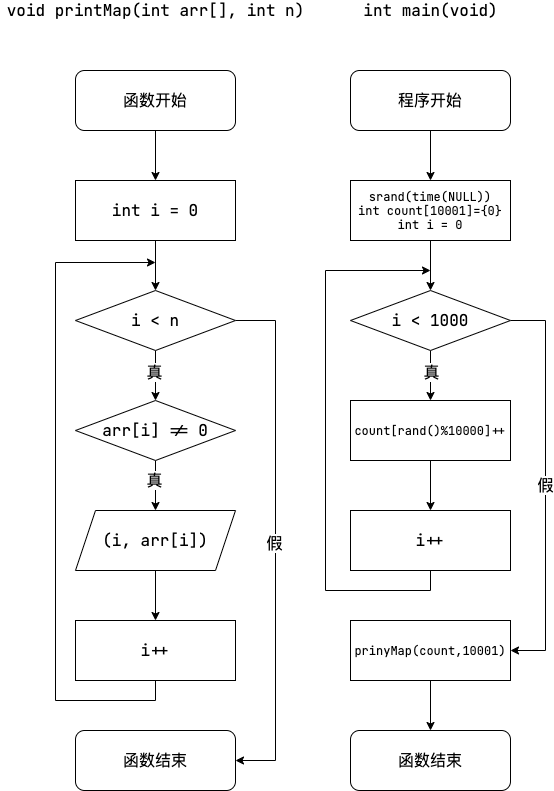

The diagram above was exported from draw.io. Its source (the exported page's mxGraphModel, read from the mxfile embedded in the PNG):
<mxGraphModel dx="663" dy="875" grid="1" gridSize="10" guides="1" tooltips="1" connect="1" arrows="1" fold="1" page="1" pageScale="1" pageWidth="850" pageHeight="1100" math="0" shadow="0">
  <root>
    <mxCell id="0" />
    <mxCell id="1" parent="0" />
    <mxCell id="HV7cucX1tApqZnlCPNhh-4" value="" style="edgeStyle=orthogonalEdgeStyle;rounded=0;orthogonalLoop=1;jettySize=auto;html=1;fontFamily=JetBrains Mono;fontSize=16;" edge="1" parent="1" source="HV7cucX1tApqZnlCPNhh-1" target="HV7cucX1tApqZnlCPNhh-3">
      <mxGeometry relative="1" as="geometry" />
    </mxCell>
    <mxCell id="HV7cucX1tApqZnlCPNhh-1" value="函数开始" style="rounded=1;whiteSpace=wrap;html=1;fontFamily=JetBrains Mono;fontSize=16;" vertex="1" parent="1">
      <mxGeometry x="220" y="150" width="160" height="60" as="geometry" />
    </mxCell>
    <mxCell id="HV7cucX1tApqZnlCPNhh-2" value="void printMap(int arr[], int n)" style="text;html=1;align=center;verticalAlign=middle;resizable=0;points=[];autosize=1;strokeColor=none;fillColor=none;fontFamily=JetBrains Mono;fontSize=16;" vertex="1" parent="1">
      <mxGeometry x="145" y="80" width="310" height="20" as="geometry" />
    </mxCell>
    <mxCell id="HV7cucX1tApqZnlCPNhh-7" value="" style="edgeStyle=orthogonalEdgeStyle;rounded=0;orthogonalLoop=1;jettySize=auto;html=1;fontFamily=JetBrains Mono;fontSize=16;" edge="1" parent="1" source="HV7cucX1tApqZnlCPNhh-3" target="HV7cucX1tApqZnlCPNhh-6">
      <mxGeometry relative="1" as="geometry" />
    </mxCell>
    <mxCell id="HV7cucX1tApqZnlCPNhh-3" value="int i = 0" style="rounded=0;whiteSpace=wrap;html=1;fontFamily=JetBrains Mono;fontSize=16;" vertex="1" parent="1">
      <mxGeometry x="220" y="260" width="160" height="60" as="geometry" />
    </mxCell>
    <mxCell id="HV7cucX1tApqZnlCPNhh-9" value="" style="edgeStyle=orthogonalEdgeStyle;rounded=0;orthogonalLoop=1;jettySize=auto;html=1;fontFamily=JetBrains Mono;fontSize=16;" edge="1" parent="1" source="HV7cucX1tApqZnlCPNhh-6" target="HV7cucX1tApqZnlCPNhh-8">
      <mxGeometry relative="1" as="geometry" />
    </mxCell>
    <mxCell id="HV7cucX1tApqZnlCPNhh-10" value="真" style="edgeLabel;html=1;align=center;verticalAlign=middle;resizable=0;points=[];fontSize=16;fontFamily=JetBrains Mono;" vertex="1" connectable="0" parent="HV7cucX1tApqZnlCPNhh-9">
      <mxGeometry x="-0.16" y="-2" relative="1" as="geometry">
        <mxPoint as="offset" />
      </mxGeometry>
    </mxCell>
    <mxCell id="HV7cucX1tApqZnlCPNhh-19" style="edgeStyle=orthogonalEdgeStyle;rounded=0;orthogonalLoop=1;jettySize=auto;html=1;exitX=1;exitY=0.5;exitDx=0;exitDy=0;entryX=1;entryY=0.5;entryDx=0;entryDy=0;fontFamily=JetBrains Mono;fontSize=16;" edge="1" parent="1" source="HV7cucX1tApqZnlCPNhh-6" target="HV7cucX1tApqZnlCPNhh-18">
      <mxGeometry relative="1" as="geometry">
        <Array as="points">
          <mxPoint x="420" y="400" />
          <mxPoint x="420" y="840" />
        </Array>
      </mxGeometry>
    </mxCell>
    <mxCell id="HV7cucX1tApqZnlCPNhh-20" value="假" style="edgeLabel;html=1;align=center;verticalAlign=middle;resizable=0;points=[];fontSize=16;fontFamily=JetBrains Mono;" vertex="1" connectable="0" parent="HV7cucX1tApqZnlCPNhh-19">
      <mxGeometry x="-0.1143" y="-2" relative="1" as="geometry">
        <mxPoint y="32" as="offset" />
      </mxGeometry>
    </mxCell>
    <mxCell id="HV7cucX1tApqZnlCPNhh-6" value="i &amp;lt; n" style="rhombus;whiteSpace=wrap;html=1;fontFamily=JetBrains Mono;fontSize=16;" vertex="1" parent="1">
      <mxGeometry x="220" y="370" width="160" height="60" as="geometry" />
    </mxCell>
    <mxCell id="HV7cucX1tApqZnlCPNhh-12" value="" style="edgeStyle=orthogonalEdgeStyle;rounded=0;orthogonalLoop=1;jettySize=auto;html=1;fontFamily=JetBrains Mono;fontSize=16;" edge="1" parent="1" source="HV7cucX1tApqZnlCPNhh-8" target="HV7cucX1tApqZnlCPNhh-11">
      <mxGeometry relative="1" as="geometry" />
    </mxCell>
    <mxCell id="HV7cucX1tApqZnlCPNhh-13" value="真" style="edgeLabel;html=1;align=center;verticalAlign=middle;resizable=0;points=[];fontSize=16;fontFamily=JetBrains Mono;" vertex="1" connectable="0" parent="HV7cucX1tApqZnlCPNhh-12">
      <mxGeometry x="-0.24" y="-2" relative="1" as="geometry">
        <mxPoint as="offset" />
      </mxGeometry>
    </mxCell>
    <mxCell id="HV7cucX1tApqZnlCPNhh-8" value="arr[i] != 0" style="rhombus;whiteSpace=wrap;html=1;fontFamily=JetBrains Mono;fontSize=16;" vertex="1" parent="1">
      <mxGeometry x="220" y="480" width="160" height="60" as="geometry" />
    </mxCell>
    <mxCell id="HV7cucX1tApqZnlCPNhh-16" value="" style="edgeStyle=orthogonalEdgeStyle;rounded=0;orthogonalLoop=1;jettySize=auto;html=1;fontFamily=JetBrains Mono;fontSize=16;" edge="1" parent="1" source="HV7cucX1tApqZnlCPNhh-11" target="HV7cucX1tApqZnlCPNhh-14">
      <mxGeometry relative="1" as="geometry" />
    </mxCell>
    <mxCell id="HV7cucX1tApqZnlCPNhh-11" value="(i, arr[i])" style="shape=parallelogram;perimeter=parallelogramPerimeter;whiteSpace=wrap;html=1;fixedSize=1;fontFamily=JetBrains Mono;fontSize=16;" vertex="1" parent="1">
      <mxGeometry x="220" y="590" width="160" height="60" as="geometry" />
    </mxCell>
    <mxCell id="HV7cucX1tApqZnlCPNhh-17" style="edgeStyle=orthogonalEdgeStyle;rounded=0;orthogonalLoop=1;jettySize=auto;html=1;exitX=0.5;exitY=1;exitDx=0;exitDy=0;fontFamily=JetBrains Mono;fontSize=16;" edge="1" parent="1" source="HV7cucX1tApqZnlCPNhh-14">
      <mxGeometry relative="1" as="geometry">
        <mxPoint x="300" y="342" as="targetPoint" />
        <Array as="points">
          <mxPoint x="300" y="780" />
          <mxPoint x="200" y="780" />
          <mxPoint x="200" y="342" />
        </Array>
      </mxGeometry>
    </mxCell>
    <mxCell id="HV7cucX1tApqZnlCPNhh-14" value="i++" style="rounded=0;whiteSpace=wrap;html=1;fontFamily=JetBrains Mono;fontSize=16;" vertex="1" parent="1">
      <mxGeometry x="220" y="700" width="160" height="60" as="geometry" />
    </mxCell>
    <mxCell id="HV7cucX1tApqZnlCPNhh-18" value="函数结束" style="rounded=1;whiteSpace=wrap;html=1;fontFamily=JetBrains Mono;fontSize=16;" vertex="1" parent="1">
      <mxGeometry x="220" y="810" width="160" height="60" as="geometry" />
    </mxCell>
    <mxCell id="HV7cucX1tApqZnlCPNhh-22" value="int main(void)" style="text;html=1;align=center;verticalAlign=middle;resizable=0;points=[];autosize=1;strokeColor=none;fillColor=none;fontFamily=JetBrains Mono;fontSize=16;" vertex="1" parent="1">
      <mxGeometry x="500" y="80" width="150" height="20" as="geometry" />
    </mxCell>
    <mxCell id="HV7cucX1tApqZnlCPNhh-26" value="" style="edgeStyle=orthogonalEdgeStyle;rounded=0;orthogonalLoop=1;jettySize=auto;html=1;fontFamily=JetBrains Mono;fontSize=14;" edge="1" parent="1" source="HV7cucX1tApqZnlCPNhh-23" target="HV7cucX1tApqZnlCPNhh-25">
      <mxGeometry relative="1" as="geometry" />
    </mxCell>
    <mxCell id="HV7cucX1tApqZnlCPNhh-23" value="程序开始" style="rounded=1;whiteSpace=wrap;html=1;fontFamily=JetBrains Mono;fontSize=16;" vertex="1" parent="1">
      <mxGeometry x="495" y="150" width="160" height="60" as="geometry" />
    </mxCell>
    <mxCell id="HV7cucX1tApqZnlCPNhh-28" value="" style="edgeStyle=orthogonalEdgeStyle;rounded=0;orthogonalLoop=1;jettySize=auto;html=1;fontFamily=JetBrains Mono;fontSize=12;" edge="1" parent="1" source="HV7cucX1tApqZnlCPNhh-25" target="HV7cucX1tApqZnlCPNhh-27">
      <mxGeometry relative="1" as="geometry" />
    </mxCell>
    <mxCell id="HV7cucX1tApqZnlCPNhh-25" value="srand(time(NULL))&lt;br style=&quot;font-size: 12px&quot;&gt;int count[10001]={0}&lt;br&gt;int i = 0" style="rounded=0;whiteSpace=wrap;html=1;fontFamily=JetBrains Mono;fontSize=12;" vertex="1" parent="1">
      <mxGeometry x="495" y="260" width="160" height="60" as="geometry" />
    </mxCell>
    <mxCell id="HV7cucX1tApqZnlCPNhh-30" value="" style="edgeStyle=orthogonalEdgeStyle;rounded=0;orthogonalLoop=1;jettySize=auto;html=1;fontFamily=JetBrains Mono;fontSize=12;" edge="1" parent="1" source="HV7cucX1tApqZnlCPNhh-27" target="HV7cucX1tApqZnlCPNhh-29">
      <mxGeometry relative="1" as="geometry" />
    </mxCell>
    <mxCell id="HV7cucX1tApqZnlCPNhh-34" value="真" style="edgeLabel;html=1;align=center;verticalAlign=middle;resizable=0;points=[];fontSize=16;fontFamily=JetBrains Mono;" vertex="1" connectable="0" parent="HV7cucX1tApqZnlCPNhh-30">
      <mxGeometry x="-0.16" y="1" relative="1" as="geometry">
        <mxPoint x="-1" as="offset" />
      </mxGeometry>
    </mxCell>
    <mxCell id="HV7cucX1tApqZnlCPNhh-36" value="&lt;font style=&quot;font-size: 16px&quot;&gt;假&lt;/font&gt;" style="edgeStyle=orthogonalEdgeStyle;rounded=0;orthogonalLoop=1;jettySize=auto;html=1;exitX=1;exitY=0.5;exitDx=0;exitDy=0;entryX=1;entryY=0.5;entryDx=0;entryDy=0;fontFamily=JetBrains Mono;fontSize=12;" edge="1" parent="1" source="HV7cucX1tApqZnlCPNhh-27" target="HV7cucX1tApqZnlCPNhh-35">
      <mxGeometry relative="1" as="geometry">
        <Array as="points">
          <mxPoint x="690" y="400" />
          <mxPoint x="690" y="730" />
        </Array>
      </mxGeometry>
    </mxCell>
    <mxCell id="HV7cucX1tApqZnlCPNhh-27" value="i &amp;lt; 1000" style="rhombus;whiteSpace=wrap;html=1;fontFamily=JetBrains Mono;fontSize=16;" vertex="1" parent="1">
      <mxGeometry x="495" y="370" width="160" height="60" as="geometry" />
    </mxCell>
    <mxCell id="HV7cucX1tApqZnlCPNhh-32" value="" style="edgeStyle=orthogonalEdgeStyle;rounded=0;orthogonalLoop=1;jettySize=auto;html=1;fontFamily=JetBrains Mono;fontSize=12;" edge="1" parent="1" source="HV7cucX1tApqZnlCPNhh-29" target="HV7cucX1tApqZnlCPNhh-31">
      <mxGeometry relative="1" as="geometry" />
    </mxCell>
    <mxCell id="HV7cucX1tApqZnlCPNhh-29" value="count[rand()%10000]++" style="rounded=0;whiteSpace=wrap;html=1;fontFamily=JetBrains Mono;fontSize=12;" vertex="1" parent="1">
      <mxGeometry x="495" y="480" width="160" height="60" as="geometry" />
    </mxCell>
    <mxCell id="HV7cucX1tApqZnlCPNhh-33" style="edgeStyle=orthogonalEdgeStyle;rounded=0;orthogonalLoop=1;jettySize=auto;html=1;exitX=0.5;exitY=1;exitDx=0;exitDy=0;fontFamily=JetBrains Mono;fontSize=12;" edge="1" parent="1" source="HV7cucX1tApqZnlCPNhh-31">
      <mxGeometry relative="1" as="geometry">
        <mxPoint x="575" y="350" as="targetPoint" />
        <Array as="points">
          <mxPoint x="575" y="670" />
          <mxPoint x="470" y="670" />
          <mxPoint x="470" y="350" />
        </Array>
      </mxGeometry>
    </mxCell>
    <mxCell id="HV7cucX1tApqZnlCPNhh-31" value="i++" style="rounded=0;whiteSpace=wrap;html=1;fontFamily=JetBrains Mono;fontSize=16;" vertex="1" parent="1">
      <mxGeometry x="495" y="590" width="160" height="60" as="geometry" />
    </mxCell>
    <mxCell id="HV7cucX1tApqZnlCPNhh-38" value="" style="edgeStyle=orthogonalEdgeStyle;rounded=0;orthogonalLoop=1;jettySize=auto;html=1;fontFamily=JetBrains Mono;fontSize=12;" edge="1" parent="1" source="HV7cucX1tApqZnlCPNhh-35" target="HV7cucX1tApqZnlCPNhh-37">
      <mxGeometry relative="1" as="geometry" />
    </mxCell>
    <mxCell id="HV7cucX1tApqZnlCPNhh-35" value="prinyMap(count,10001)" style="rounded=0;whiteSpace=wrap;html=1;fontFamily=JetBrains Mono;fontSize=12;" vertex="1" parent="1">
      <mxGeometry x="495" y="700" width="160" height="60" as="geometry" />
    </mxCell>
    <mxCell id="HV7cucX1tApqZnlCPNhh-37" value="函数结束" style="rounded=1;whiteSpace=wrap;html=1;fontFamily=JetBrains Mono;fontSize=16;" vertex="1" parent="1">
      <mxGeometry x="495" y="810" width="160" height="60" as="geometry" />
    </mxCell>
  </root>
</mxGraphModel>